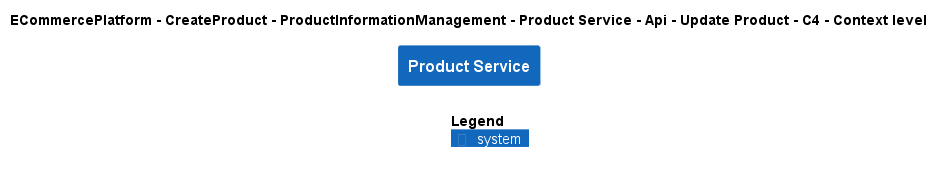

The diagram above was rendered by PlantUML. Its source (embedded in the PNG):
@startuml
!include ..\..\..\..\..\..\..\..\..\.c4s\C4_Context.puml

AddElementTag("c4interflow:lifecycle:new", $bgColor=green, $fontColor=#ffffff, $borderColor=green, $shadowing="False")
AddElementTag("c4interflow:lifecycle:changed", $bgColor=orange, $fontColor=#ffffff, $borderColor=orange, $shadowing="False")
AddElementTag("c4interflow:lifecycle:removed", $bgColor=red, $fontColor=#ffffff, $borderColor=red, $shadowing="False")

AddRelTag("c4interflow:lifecycle:new", $textColor=green, $lineColor=green)
AddRelTag("c4interflow:lifecycle:changed", $textColor=orange, $lineColor=orange)
AddRelTag("c4interflow:lifecycle:removed", $textColor=red, $lineColor=red)

SHOW_PERSON_PORTRAIT()
LAYOUT_TOP_DOWN()

skinparam linetype polyline

title ECommercePlatform - CreateProduct - ProductInformationManagement - Product Service - Api - Update Product - C4 - Context level

System(ECommercePlatform.CreateProduct.ProductInformationManagement.SoftwareSystems.ProductService, "Product Service", "")



SHOW_LEGEND()
@enduml